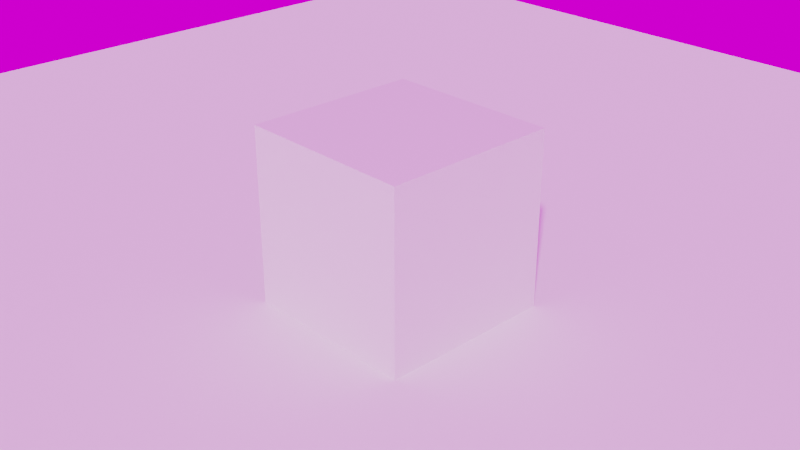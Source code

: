 # Source: vdbtest.blend  (saved by Blender 3.0.42; exported with 4.5.12 LTS)
import bpy
from mathutils import Matrix  # noqa: F401  (used for matrix-valued properties, if any)

bpy.ops.wm.read_factory_settings(use_empty=True)
scene = bpy.context.scene
scene.name = 'Scene'

# ---- collections
col_collection = bpy.data.collections.new('Collection'); scene.collection.children.link(col_collection)
col_mesh = bpy.data.collections.new('Mesh'); scene.collection.children.link(col_mesh)
col_rig = bpy.data.collections.new('Rig'); scene.collection.children.link(col_rig)
col_collision = bpy.data.collections.new('Collision'); scene.collection.children.link(col_collision)
col_extras = bpy.data.collections.new('Extras'); scene.collection.children.link(col_extras)

# ---- images (referenced by path relative to the original .blend; pixels are not part of the script)
import os
ASSET_DIR = os.environ.get("B2B_ASSET_DIR", "")  # directory of the original .blend (textures are referenced by path, not embedded)
HERE = os.path.dirname(os.path.abspath(__file__))  # packed textures are extracted next to this script under _unpacked/

def load_image(name, relpath, width, height, colorspace="sRGB"):
    """Load a texture the original file referenced (path relative to the .blend, or extracted next to this script)."""
    p = next((c for c in (os.path.join(HERE, relpath), os.path.join(ASSET_DIR, relpath)) if relpath and os.path.exists(c)), "")
    if p:
        img = bpy.data.images.load(p, check_existing=True)
        img.name = name
    else:  # same state as the original file: an image datablock whose file is absent (Cycles renders it pink)
        img = bpy.data.images.new(name, width, height)
        img.source = "FILE"
        img.filepath = "//" + (relpath or name)
    img.colorspace_settings.name = colorspace
    return img
img_small_rural_road_4k_hdr = load_image('small_rural_road_4k.hdr', 'small_rural_road_4k.hdr', 1024, 1024, 'Linear Rec.709')

# ---- materials (node trees are filled in below, after node groups)
mat_material = bpy.data.materials.new('Material')
mat_material.alpha_threshold = 0.0
mat_material.line_color = (0.0, 0.0, 0.0, 1.0)
mat_material_001 = bpy.data.materials.new('Material.001')

# ---- material node trees
mat_material.use_nodes = True; mat_material.node_tree.nodes.clear()
_N = mat_material.node_tree.nodes; _L = mat_material.node_tree.links
n0 = _N.new('ShaderNodeOutputMaterial'); n0.name = 'Material Output'; n0.location = (300, 300)
n1 = _N.new('ShaderNodeBsdfPrincipled'); n1.name = 'Principled BSDF'; n1.location = (10, 300)
n1.distribution = 'GGX'
n1.subsurface_method = 'BURLEY'
n1.inputs[2].default_value = 0.4
n1.inputs[3].default_value = 1.45
n1.inputs[27].default_value = (0.0, 0.0, 0.0, 1.0)
n1.inputs[28].default_value = 1.0
_L.new(n1.outputs[0], n0.inputs[0])
n0.is_active_output = True
mat_material_001.use_nodes = True; mat_material_001.node_tree.nodes.clear()
_N = mat_material_001.node_tree.nodes; _L = mat_material_001.node_tree.links
n0 = _N.new('ShaderNodeOutputMaterial'); n0.name = 'Material Output'; n0.location = (1380, 300)
n1 = _N.new('ShaderNodeAttribute'); n1.name = 'Attribute'; n1.location = (-480, 200)
n1.attribute_name = 'VelocityVectorX'
n2 = _N.new('NodeReroute'); n2.name = 'Reroute.001'; n2.location = (-32, 113)
n2.width = 16
n2.socket_idname = 'NodeSocketVector'
n3 = _N.new('ShaderNodeMath'); n3.name = 'Math'; n3.location = (620, 280)
n3.operation = 'MULTIPLY'
n3.inputs[1].default_value = 4.1
n4 = _N.new('ShaderNodeMath'); n4.name = 'Math.003'; n4.location = (820, 300)
n4.operation = 'MULTIPLY'
n5 = _N.new('ShaderNodeMath'); n5.name = 'Math.002'; n5.location = (680, 80)
n5.operation = 'GREATER_THAN'
n5.inputs[1].default_value = 0.4
n6 = _N.new('ShaderNodeMath'); n6.name = 'Math.004'; n6.location = (60, 200)
n6.operation = 'MULTIPLY'
n7 = _N.new('ShaderNodeValToRGB'); n7.name = 'ColorRamp'; n7.location = (300, 120)
while len(n7.color_ramp.elements) > 1: n7.color_ramp.elements.remove(n7.color_ramp.elements[-1])
n7.color_ramp.elements[0].position = 0.0; n7.color_ramp.elements[0].color = (0.2416, 0.29, 0.7486, 1.0)
_e = n7.color_ramp.elements.new(1.0); _e.color = (0.0, 1.0, 0.9438, 1.0)
n8 = _N.new('ShaderNodeAttribute'); n8.name = 'Attribute.002'; n8.location = (-360, 600)
n8.attribute_name = 'Density'
n9 = _N.new('ShaderNodeMath'); n9.name = 'Math.001'; n9.location = (-160, 460)
n9.operation = 'MULTIPLY'
n9.inputs[1].default_value = 4.3
n10 = _N.new('NodeReroute'); n10.name = 'Reroute'; n10.location = (20, 420)
n10.width = 16
n10.socket_idname = 'NodeSocketFloat'
n11 = _N.new('ShaderNodeAttribute'); n11.name = 'Attribute.001'; n11.location = (-480, -20)
n11.attribute_name = 'VelocityVectorY'
n12 = _N.new('NodeReroute'); n12.name = 'Reroute.003'; n12.location = (603, 87)
n12.width = 16
n13 = _N.new('ShaderNodeVolumePrincipled'); n13.name = 'Principled Volume'; n13.location = (1060, 323)
n13.inputs[0].default_value = (0.07427, 0.2094, 0.5, 1.0)
n13.inputs[3].default_value = 'Density'
n13.inputs[4].default_value = -0.1455
n13.inputs[7].default_value = (0.1985, 1.0, 0.0, 1.0)
n13.inputs[10].default_value = 1449.0
n14 = _N.new('ShaderNodeVectorMath'); n14.name = 'Vector Math'; n14.location = (-260, 140)
_L.new(n13.outputs[0], n0.inputs[1])
_L.new(n14.outputs[0], n2.inputs[0])
_L.new(n8.outputs[0], n9.inputs[0])
_L.new(n10.outputs[0], n13.inputs[2])
_L.new(n3.outputs[0], n4.inputs[0])
_L.new(n7.outputs[0], n12.inputs[0])
_L.new(n12.outputs[0], n3.inputs[0])
_L.new(n1.outputs[0], n14.inputs[0])
_L.new(n11.outputs[0], n14.inputs[1])
_L.new(n2.outputs[0], n6.inputs[0])
_L.new(n5.outputs[0], n4.inputs[1])
_L.new(n12.outputs[0], n5.inputs[0])
_L.new(n6.outputs[0], n7.inputs[0])
_L.new(n9.outputs[0], n10.inputs[0])
_L.new(n10.outputs[0], n6.inputs[1])
_L.new(n4.outputs[0], n13.inputs[6])
n0.is_active_output = True

# ---- world
world_world = bpy.data.worlds.new('World'); scene.world = world_world
world_world.use_nodes = True; world_world.node_tree.nodes.clear()
_N = world_world.node_tree.nodes; _L = world_world.node_tree.links
n0 = _N.new('ShaderNodeOutputWorld'); n0.name = 'World Output'; n0.location = (300, 300)
n1 = _N.new('ShaderNodeBackground'); n1.name = 'Background'; n1.location = (10, 300)
n2 = _N.new('ShaderNodeTexEnvironment'); n2.name = 'Environment Texture'; n2.location = (-408, 278)
n2.image = img_small_rural_road_4k_hdr
_L.new(n1.outputs[0], n0.inputs[0])
_L.new(n2.outputs[0], n1.inputs[0])
n0.is_active_output = True
world_world.color = (0.05088, 0.05088, 0.05088)
world_world.use_sun_shadow = False
world_world.sun_shadow_jitter_overblur = 0.0

# ---- cameras
cam_camera = bpy.data.cameras.new('Camera')
cam_camera.clip_end = 100.0
cam_camera.ortho_scale = 7.314

# ---- meshes
me_cube = bpy.data.meshes.new('Cube')
me_cube.from_pydata([(1.0, 1.0, 1.0), (1.0, 1.0, -1.0), (1.0, -1.0, 1.0), (1.0, -1.0, -1.0), (-1.0, 1.0, 1.0), (-1.0, 1.0, -1.0), (-1.0, -1.0, 1.0), (-1.0, -1.0, -1.0)], [], [(0, 4, 6, 2), (3, 2, 6, 7), (7, 6, 4, 5), (5, 1, 3, 7), (1, 0, 2, 3), (5, 4, 0, 1)])
_uv = me_cube.uv_layers.new(name='UVMap')
_uv.uv.foreach_set('vector', [0.625, 0.5, 0.875, 0.5, 0.875, 0.75, 0.625, 0.75, 0.375, 0.75, 0.625, 0.75, 0.625, 1.0, 0.375, 1.0, 0.375, 0.0, 0.625, 0.0, 0.625, 0.25, 0.375, 0.25, 0.125, 0.5, 0.375, 0.5, 0.375, 0.75, 0.125, 0.75, 0.375, 0.5, 0.625, 0.5, 0.625, 0.75, 0.375, 0.75, 0.375, 0.25, 0.625, 0.25, 0.625, 0.5, 0.375, 0.5])
me_cube.materials.append(mat_material)
me_cube.use_remesh_preserve_volume = False
me_cube.use_remesh_preserve_attributes = False
me_cube.use_mirror_vertex_groups = False
me_cube.update()
me_plane = bpy.data.meshes.new('Plane')
me_plane.from_pydata([(-1.0, -1.0, 0.0), (1.0, -1.0, 0.0), (-1.0, 1.0, 0.0), (1.0, 1.0, 0.0)], [], [(0, 1, 3, 2)])
_uv = me_plane.uv_layers.new(name='UVMap')
_uv.uv.foreach_set('vector', [0.0, 0.0, 1.0, 0.0, 1.0, 1.0, 0.0, 1.0])
me_plane.use_remesh_fix_poles = True
me_plane.use_remesh_preserve_attributes = False
me_plane.update()

# ---- objects
ob_cube = bpy.data.objects.new('Cube', me_cube)
ob_camera = bpy.data.objects.new('Camera', cam_camera)
ob_floor = bpy.data.objects.new('Floor', me_plane)
ob_velocityvector = bpy.data.objects.new('VelocityVector', None)

# ---- transforms, parenting, visibility, modifiers, constraints
ob_cube.location = (0.0, 0.0, 0.0)
ob_cube.lock_rotations_4d = False
ob_cube.empty_display_type = 'ARROWS'
ob_cube.lineart.crease_threshold = 0.0
ob_camera.location = (7.359, -6.926, 4.958)
ob_camera.rotation_euler = (1.109, 0.0, 0.8149)
ob_camera.lock_rotations_4d = False
ob_camera.empty_display_type = 'ARROWS'
ob_camera.color = (0.0, 0.0, 0.0, 0.0)
ob_camera.display_type = 'WIRE'
ob_camera.lineart.crease_threshold = 0.0
ob_floor.location = (0.0, 0.0, -1.0)
ob_floor.scale = (10.0, 10.0, 10.0)
ob_velocityvector.location = (0.0, 0.0, 0.0)
ob_velocityvector.scale = (1.0, 1.0, -0.06035)
ob_velocityvector.empty_image_offset = (0.0, 0.0)

# ---- collection membership
col_collection.objects.link(ob_cube)
col_collection.objects.link(ob_camera)
col_collection.objects.link(ob_floor)
col_collection.objects.link(ob_velocityvector)

# ---- scene / render settings (as saved in the file)
scene.camera = ob_camera
scene.frame_start = 1; scene.frame_end = 250; scene.frame_set(73)
scene.render.engine = 'CYCLES'
scene.render.image_settings.color_depth = '16'
scene.render.film_transparent = True
scene.render.use_border = True
scene.cycles.sampling_pattern = 'TABULATED_SOBOL'
scene.cycles.use_light_tree = False
scene.cycles.diffuse_bounces = 6
scene.cycles.transmission_bounces = 4
scene.cycles.volume_bounces = 2
scene.cycles.transparent_max_bounces = 4
scene.cycles.film_transparent_glass = True
scene.cycles.pixel_filter_type = 'GAUSSIAN'
scene.view_settings.view_transform = 'Filmic'
bpy.context.view_layer.update()

# ---- added for rendering (the .blend has no usable light): sun
light_auto_sun = bpy.data.lights.new('AutoSun', 'SUN')
light_auto_sun.energy = 3.0
light_auto_sun.angle = 0.0523599
ob_auto_sun = bpy.data.objects.new('AutoSun', light_auto_sun)
scene.collection.objects.link(ob_auto_sun)
ob_auto_sun.rotation_euler = (0.872665, 0.174533, 0.523599)
bpy.context.view_layer.update()
